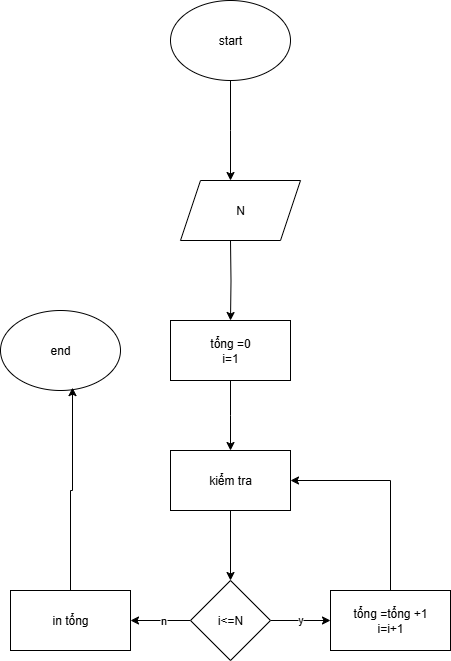

The diagram above was exported from draw.io. Its source (the exported page's mxGraphModel, read from the mxfile embedded in the PNG):
<mxGraphModel dx="735" dy="502" grid="1" gridSize="10" guides="1" tooltips="1" connect="1" arrows="1" fold="1" page="1" pageScale="1" pageWidth="827" pageHeight="1169" math="0" shadow="0">
  <root>
    <mxCell id="0" />
    <mxCell id="1" parent="0" />
    <mxCell id="Yq6Peyvv-Z1gelzsgTZT-3" value="" style="edgeStyle=orthogonalEdgeStyle;rounded=0;orthogonalLoop=1;jettySize=auto;html=1;" edge="1" parent="1" source="Yq6Peyvv-Z1gelzsgTZT-1">
      <mxGeometry relative="1" as="geometry">
        <mxPoint x="310" y="210" as="targetPoint" />
      </mxGeometry>
    </mxCell>
    <mxCell id="Yq6Peyvv-Z1gelzsgTZT-1" value="start" style="ellipse;whiteSpace=wrap;html=1;" vertex="1" parent="1">
      <mxGeometry x="250" y="30" width="120" height="80" as="geometry" />
    </mxCell>
    <mxCell id="Yq6Peyvv-Z1gelzsgTZT-5" value="" style="edgeStyle=orthogonalEdgeStyle;rounded=0;orthogonalLoop=1;jettySize=auto;html=1;" edge="1" parent="1" target="Yq6Peyvv-Z1gelzsgTZT-4">
      <mxGeometry relative="1" as="geometry">
        <mxPoint x="310" y="270" as="sourcePoint" />
      </mxGeometry>
    </mxCell>
    <mxCell id="Yq6Peyvv-Z1gelzsgTZT-8" value="" style="edgeStyle=orthogonalEdgeStyle;rounded=0;orthogonalLoop=1;jettySize=auto;html=1;" edge="1" parent="1" source="Yq6Peyvv-Z1gelzsgTZT-4">
      <mxGeometry relative="1" as="geometry">
        <mxPoint x="310" y="480" as="targetPoint" />
      </mxGeometry>
    </mxCell>
    <mxCell id="Yq6Peyvv-Z1gelzsgTZT-4" value="tổng =0&lt;div&gt;i=1&lt;/div&gt;" style="rounded=0;whiteSpace=wrap;html=1;" vertex="1" parent="1">
      <mxGeometry x="250" y="350" width="120" height="60" as="geometry" />
    </mxCell>
    <mxCell id="Yq6Peyvv-Z1gelzsgTZT-6" value="N" style="shape=parallelogram;perimeter=parallelogramPerimeter;whiteSpace=wrap;html=1;fixedSize=1;" vertex="1" parent="1">
      <mxGeometry x="260" y="210" width="120" height="60" as="geometry" />
    </mxCell>
    <mxCell id="Yq6Peyvv-Z1gelzsgTZT-14" value="" style="edgeStyle=orthogonalEdgeStyle;rounded=0;orthogonalLoop=1;jettySize=auto;html=1;" edge="1" parent="1" source="Yq6Peyvv-Z1gelzsgTZT-12" target="Yq6Peyvv-Z1gelzsgTZT-13">
      <mxGeometry relative="1" as="geometry" />
    </mxCell>
    <mxCell id="Yq6Peyvv-Z1gelzsgTZT-12" value="kiểm tra" style="rounded=0;whiteSpace=wrap;html=1;" vertex="1" parent="1">
      <mxGeometry x="250" y="480" width="120" height="60" as="geometry" />
    </mxCell>
    <mxCell id="Yq6Peyvv-Z1gelzsgTZT-16" value="" style="edgeStyle=orthogonalEdgeStyle;rounded=0;orthogonalLoop=1;jettySize=auto;html=1;" edge="1" parent="1" source="Yq6Peyvv-Z1gelzsgTZT-13" target="Yq6Peyvv-Z1gelzsgTZT-15">
      <mxGeometry relative="1" as="geometry" />
    </mxCell>
    <mxCell id="Yq6Peyvv-Z1gelzsgTZT-17" value="y" style="edgeLabel;html=1;align=center;verticalAlign=middle;resizable=0;points=[];" vertex="1" connectable="0" parent="Yq6Peyvv-Z1gelzsgTZT-16">
      <mxGeometry x="-0.0427" y="2" relative="1" as="geometry">
        <mxPoint as="offset" />
      </mxGeometry>
    </mxCell>
    <mxCell id="Yq6Peyvv-Z1gelzsgTZT-19" value="" style="edgeStyle=orthogonalEdgeStyle;rounded=0;orthogonalLoop=1;jettySize=auto;html=1;" edge="1" parent="1" source="Yq6Peyvv-Z1gelzsgTZT-13" target="Yq6Peyvv-Z1gelzsgTZT-18">
      <mxGeometry relative="1" as="geometry" />
    </mxCell>
    <mxCell id="Yq6Peyvv-Z1gelzsgTZT-20" value="n" style="edgeLabel;html=1;align=center;verticalAlign=middle;resizable=0;points=[];" vertex="1" connectable="0" parent="Yq6Peyvv-Z1gelzsgTZT-19">
      <mxGeometry x="-0.0573" y="-1" relative="1" as="geometry">
        <mxPoint as="offset" />
      </mxGeometry>
    </mxCell>
    <mxCell id="Yq6Peyvv-Z1gelzsgTZT-13" value="i&amp;lt;=N" style="rhombus;whiteSpace=wrap;html=1;rounded=0;" vertex="1" parent="1">
      <mxGeometry x="270" y="610" width="80" height="80" as="geometry" />
    </mxCell>
    <mxCell id="Yq6Peyvv-Z1gelzsgTZT-21" style="edgeStyle=orthogonalEdgeStyle;rounded=0;orthogonalLoop=1;jettySize=auto;html=1;exitX=0.5;exitY=0;exitDx=0;exitDy=0;entryX=1;entryY=0.5;entryDx=0;entryDy=0;" edge="1" parent="1" source="Yq6Peyvv-Z1gelzsgTZT-15" target="Yq6Peyvv-Z1gelzsgTZT-12">
      <mxGeometry relative="1" as="geometry" />
    </mxCell>
    <mxCell id="Yq6Peyvv-Z1gelzsgTZT-15" value="tổng =tổng +1&lt;div&gt;i=i+1&lt;/div&gt;" style="whiteSpace=wrap;html=1;rounded=0;" vertex="1" parent="1">
      <mxGeometry x="410" y="620" width="120" height="60" as="geometry" />
    </mxCell>
    <mxCell id="Yq6Peyvv-Z1gelzsgTZT-18" value="in tổng" style="whiteSpace=wrap;html=1;rounded=0;" vertex="1" parent="1">
      <mxGeometry x="90" y="620" width="120" height="60" as="geometry" />
    </mxCell>
    <mxCell id="Yq6Peyvv-Z1gelzsgTZT-22" value="end" style="ellipse;whiteSpace=wrap;html=1;" vertex="1" parent="1">
      <mxGeometry x="80" y="340" width="120" height="80" as="geometry" />
    </mxCell>
    <mxCell id="Yq6Peyvv-Z1gelzsgTZT-23" style="edgeStyle=orthogonalEdgeStyle;rounded=0;orthogonalLoop=1;jettySize=auto;html=1;exitX=0.5;exitY=0;exitDx=0;exitDy=0;entryX=0.6;entryY=0.964;entryDx=0;entryDy=0;entryPerimeter=0;" edge="1" parent="1" source="Yq6Peyvv-Z1gelzsgTZT-18" target="Yq6Peyvv-Z1gelzsgTZT-22">
      <mxGeometry relative="1" as="geometry" />
    </mxCell>
  </root>
</mxGraphModel>